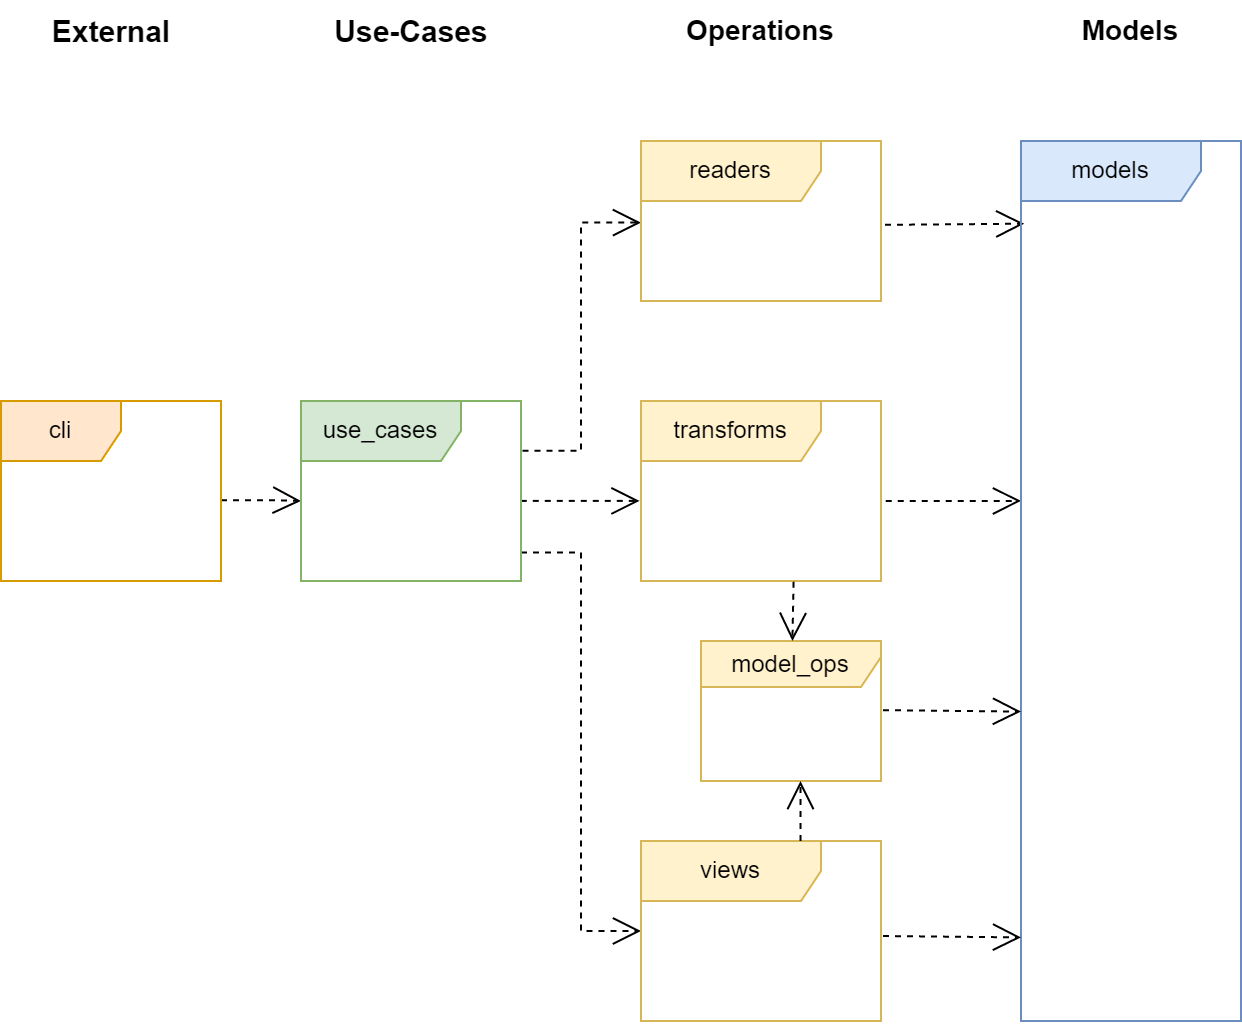

The diagram above was exported from draw.io. Its source (the exported page's mxGraphModel, read from the mxfile embedded in the PNG):
<mxGraphModel dx="865" dy="541" grid="1" gridSize="10" guides="1" tooltips="1" connect="1" arrows="1" fold="1" page="1" pageScale="1" pageWidth="1169" pageHeight="827" math="0" shadow="0">
  <root>
    <mxCell id="0" />
    <mxCell id="1" parent="0" />
    <mxCell id="VSHpXa1FVV7p_-k25T5q-19" value="" style="endArrow=open;endSize=12;dashed=1;html=1;rounded=0;edgeStyle=elbowEdgeStyle;exitX=1;exitY=0.552;exitDx=0;exitDy=0;exitPerimeter=0;" parent="1" source="VSHpXa1FVV7p_-k25T5q-5" target="VSHpXa1FVV7p_-k25T5q-8" edge="1">
      <mxGeometry x="-0.1963" y="-45" width="160" relative="1" as="geometry">
        <mxPoint x="540" y="485" as="sourcePoint" />
        <mxPoint x="560" y="485" as="targetPoint" />
        <Array as="points">
          <mxPoint x="570" y="480" />
          <mxPoint x="590" y="480" />
          <mxPoint x="550" y="490" />
          <mxPoint x="550" y="480" />
        </Array>
        <mxPoint as="offset" />
      </mxGeometry>
    </mxCell>
    <mxCell id="VSHpXa1FVV7p_-k25T5q-33" value="" style="endArrow=open;endSize=12;dashed=1;html=1;rounded=0;entryX=0;entryY=0.51;entryDx=0;entryDy=0;edgeStyle=elbowEdgeStyle;exitX=0.998;exitY=0.114;exitDx=0;exitDy=0;exitPerimeter=0;entryPerimeter=0;" parent="1" target="VSHpXa1FVV7p_-k25T5q-24" edge="1">
      <mxGeometry x="-0.369" width="160" relative="1" as="geometry">
        <mxPoint x="690.72" y="454.928" as="sourcePoint" />
        <mxPoint x="772.5" y="306" as="targetPoint" />
        <Array as="points">
          <mxPoint x="720" y="410" />
          <mxPoint x="720" y="200" />
          <mxPoint x="720" y="380" />
          <mxPoint x="720" y="380" />
          <mxPoint x="720" y="390" />
          <mxPoint x="720" y="383" />
          <mxPoint x="720" y="380" />
          <mxPoint x="720" y="240" />
          <mxPoint x="710" y="240" />
          <mxPoint x="694.86" y="125.72000000000003" />
        </Array>
        <mxPoint as="offset" />
      </mxGeometry>
    </mxCell>
    <mxCell id="VSHpXa1FVV7p_-k25T5q-37" value="" style="endArrow=open;endSize=12;dashed=1;html=1;rounded=0;entryX=0.015;entryY=0.094;entryDx=0;entryDy=0;entryPerimeter=0;exitX=1.017;exitY=0.524;exitDx=0;exitDy=0;exitPerimeter=0;" parent="1" source="VSHpXa1FVV7p_-k25T5q-24" target="VSHpXa1FVV7p_-k25T5q-21" edge="1">
      <mxGeometry x="-0.0351" width="160" relative="1" as="geometry">
        <mxPoint x="880" y="341" as="sourcePoint" />
        <mxPoint x="1020" y="380" as="targetPoint" />
        <mxPoint as="offset" />
      </mxGeometry>
    </mxCell>
    <mxCell id="VSHpXa1FVV7p_-k25T5q-44" value="" style="endArrow=open;endSize=12;dashed=1;html=1;rounded=0;entryX=-0.006;entryY=0.555;entryDx=0;entryDy=0;entryPerimeter=0;exitX=0.999;exitY=0.555;exitDx=0;exitDy=0;exitPerimeter=0;" parent="1" source="VSHpXa1FVV7p_-k25T5q-8" target="VSHpXa1FVV7p_-k25T5q-63" edge="1">
      <mxGeometry x="0.0478" y="-36" width="160" relative="1" as="geometry">
        <mxPoint x="690.8600000000001" y="474.01199999999994" as="sourcePoint" />
        <mxPoint x="778.6700000000001" y="473.85799999999995" as="targetPoint" />
        <mxPoint as="offset" />
      </mxGeometry>
    </mxCell>
    <mxCell id="VSHpXa1FVV7p_-k25T5q-50" value="" style="endArrow=open;endSize=12;dashed=1;html=1;rounded=0;edgeStyle=elbowEdgeStyle;exitX=1;exitY=0.841;exitDx=0;exitDy=0;exitPerimeter=0;" parent="1" source="VSHpXa1FVV7p_-k25T5q-8" target="VSHpXa1FVV7p_-k25T5q-23" edge="1">
      <mxGeometry x="-0.5672" width="160" relative="1" as="geometry">
        <mxPoint x="690.02" y="494.08400000000006" as="sourcePoint" />
        <mxPoint x="772.5" y="849.3320000000001" as="targetPoint" />
        <Array as="points">
          <mxPoint x="720" y="610" />
          <mxPoint x="720" y="590" />
          <mxPoint x="720" y="600" />
          <mxPoint x="720" y="660" />
        </Array>
        <mxPoint as="offset" />
      </mxGeometry>
    </mxCell>
    <mxCell id="NK8n4LPoaSDRBJG6lkGD-2" value="" style="endArrow=open;endSize=12;dashed=1;html=1;rounded=0;entryX=0;entryY=0.409;entryDx=0;entryDy=0;entryPerimeter=0;exitX=1.02;exitY=0.556;exitDx=0;exitDy=0;exitPerimeter=0;" parent="1" source="VSHpXa1FVV7p_-k25T5q-63" target="VSHpXa1FVV7p_-k25T5q-21" edge="1">
      <mxGeometry x="-0.0351" width="160" relative="1" as="geometry">
        <mxPoint x="880" y="464.99" as="sourcePoint" />
        <mxPoint x="1070" y="464.83000000000004" as="targetPoint" />
        <mxPoint as="offset" />
      </mxGeometry>
    </mxCell>
    <mxCell id="NK8n4LPoaSDRBJG6lkGD-9" value="Operations" style="text;html=1;strokeColor=none;fillColor=none;align=center;verticalAlign=middle;whiteSpace=wrap;rounded=0;fontSize=14;fontStyle=1" parent="1" vertex="1">
      <mxGeometry x="780" y="230" width="60" height="30" as="geometry" />
    </mxCell>
    <mxCell id="NK8n4LPoaSDRBJG6lkGD-11" value="Models" style="text;html=1;strokeColor=none;fillColor=none;align=center;verticalAlign=middle;whiteSpace=wrap;rounded=0;fontSize=14;fontStyle=1" parent="1" vertex="1">
      <mxGeometry x="965" y="230" width="60" height="30" as="geometry" />
    </mxCell>
    <mxCell id="NK8n4LPoaSDRBJG6lkGD-12" value="Use-Cases" style="text;html=1;strokeColor=none;fillColor=none;align=center;verticalAlign=middle;whiteSpace=wrap;rounded=0;fontSize=15;fontStyle=1" parent="1" vertex="1">
      <mxGeometry x="592.5" y="230" width="85" height="30" as="geometry" />
    </mxCell>
    <mxCell id="VSHpXa1FVV7p_-k25T5q-5" value="cli" style="shape=umlFrame;whiteSpace=wrap;html=1;fillColor=#ffe6cc;strokeColor=#d79b00;" parent="1" vertex="1">
      <mxGeometry x="430" y="430" width="110" height="90" as="geometry" />
    </mxCell>
    <mxCell id="VSHpXa1FVV7p_-k25T5q-8" value="use_cases" style="shape=umlFrame;whiteSpace=wrap;html=1;width=80;height=30;fillColor=#d5e8d4;strokeColor=#82b366;" parent="1" vertex="1">
      <mxGeometry x="580" y="430" width="110" height="90" as="geometry" />
    </mxCell>
    <mxCell id="VSHpXa1FVV7p_-k25T5q-21" value="models" style="shape=umlFrame;whiteSpace=wrap;html=1;width=90;height=30;fillColor=#dae8fc;strokeColor=#6c8ebf;" parent="1" vertex="1">
      <mxGeometry x="940" y="300" width="110" height="440" as="geometry" />
    </mxCell>
    <mxCell id="VSHpXa1FVV7p_-k25T5q-23" value="views" style="shape=umlFrame;whiteSpace=wrap;html=1;width=90;height=30;fillColor=#fff2cc;strokeColor=#d6b656;" parent="1" vertex="1">
      <mxGeometry x="750" y="650" width="120" height="90" as="geometry" />
    </mxCell>
    <mxCell id="VSHpXa1FVV7p_-k25T5q-24" value="readers" style="shape=umlFrame;whiteSpace=wrap;html=1;width=90;height=30;fillColor=#fff2cc;strokeColor=#d6b656;" parent="1" vertex="1">
      <mxGeometry x="750" y="300" width="120" height="80" as="geometry" />
    </mxCell>
    <mxCell id="VSHpXa1FVV7p_-k25T5q-58" value="model_ops" style="shape=umlFrame;whiteSpace=wrap;html=1;width=100;height=23;fillColor=#fff2cc;strokeColor=#d6b656;" parent="1" vertex="1">
      <mxGeometry x="780" y="550" width="90" height="70" as="geometry" />
    </mxCell>
    <mxCell id="VSHpXa1FVV7p_-k25T5q-63" value="transforms" style="shape=umlFrame;whiteSpace=wrap;html=1;width=90;height=30;fillColor=#fff2cc;strokeColor=#d6b656;" parent="1" vertex="1">
      <mxGeometry x="750" y="430" width="120" height="90" as="geometry" />
    </mxCell>
    <mxCell id="NK8n4LPoaSDRBJG6lkGD-15" value="External" style="text;html=1;strokeColor=none;fillColor=none;align=center;verticalAlign=middle;whiteSpace=wrap;rounded=0;fontSize=15;fontStyle=1" parent="1" vertex="1">
      <mxGeometry x="442.5" y="230" width="85" height="30" as="geometry" />
    </mxCell>
    <mxCell id="rWj7sSauEPCM4DWLeh2K-2" value="" style="endArrow=open;endSize=12;dashed=1;html=1;rounded=0;exitX=0.636;exitY=1.004;exitDx=0;exitDy=0;exitPerimeter=0;" edge="1" parent="1" source="VSHpXa1FVV7p_-k25T5q-63" target="VSHpXa1FVV7p_-k25T5q-58">
      <mxGeometry x="-0.5672" width="160" relative="1" as="geometry">
        <mxPoint x="830" y="520" as="sourcePoint" />
        <mxPoint x="850" y="719.31" as="targetPoint" />
        <mxPoint as="offset" />
      </mxGeometry>
    </mxCell>
    <mxCell id="rWj7sSauEPCM4DWLeh2K-3" value="" style="endArrow=open;endSize=12;dashed=1;html=1;rounded=0;" edge="1" parent="1">
      <mxGeometry x="-0.5672" width="160" relative="1" as="geometry">
        <mxPoint x="829.76" y="650" as="sourcePoint" />
        <mxPoint x="829.76" y="620" as="targetPoint" />
        <mxPoint as="offset" />
      </mxGeometry>
    </mxCell>
    <mxCell id="rWj7sSauEPCM4DWLeh2K-5" value="" style="endArrow=open;endSize=12;dashed=1;html=1;rounded=0;exitX=1.008;exitY=0.386;exitDx=0;exitDy=0;exitPerimeter=0;entryX=0;entryY=0.905;entryDx=0;entryDy=0;entryPerimeter=0;" edge="1" parent="1" target="VSHpXa1FVV7p_-k25T5q-21">
      <mxGeometry x="-0.0351" width="160" relative="1" as="geometry">
        <mxPoint x="870.96" y="697.5" as="sourcePoint" />
        <mxPoint x="930" y="698" as="targetPoint" />
        <mxPoint as="offset" />
      </mxGeometry>
    </mxCell>
    <mxCell id="rWj7sSauEPCM4DWLeh2K-6" value="" style="endArrow=open;endSize=12;dashed=1;html=1;rounded=0;exitX=1.008;exitY=0.386;exitDx=0;exitDy=0;exitPerimeter=0;entryX=0;entryY=0.905;entryDx=0;entryDy=0;entryPerimeter=0;" edge="1" parent="1">
      <mxGeometry x="-0.0351" width="160" relative="1" as="geometry">
        <mxPoint x="870.96" y="584.58" as="sourcePoint" />
        <mxPoint x="940" y="585.2800000000001" as="targetPoint" />
        <mxPoint as="offset" />
      </mxGeometry>
    </mxCell>
  </root>
</mxGraphModel>